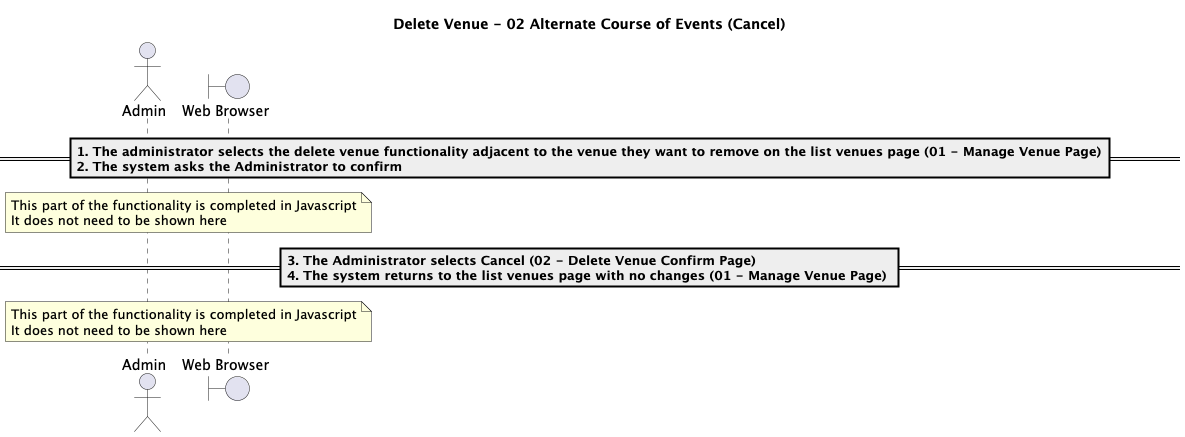

The diagram above was rendered by PlantUML. Its source (embedded in the PNG):
@startuml

title Delete Venue - 02 Alternate Course of Events (Cancel)

actor "Admin" as a
boundary "Web Browser" as w


==1. The administrator selects the delete venue functionality adjacent to the venue they want to remove on the list venues page **(01 - Manage Venue Page)**\n2. The system asks the Administrator to confirm==
note over w,a:This part of the functionality is completed in Javascript\nIt does not need to be shown here
==3. The Administrator selects **Cancel** **(02 - Delete Venue Confirm Page)** \n4. The system returns to the list venues page with no changes **(01 - Manage Venue Page)** ==
note over w,a:This part of the functionality is completed in Javascript\nIt does not need to be shown here

@enduml